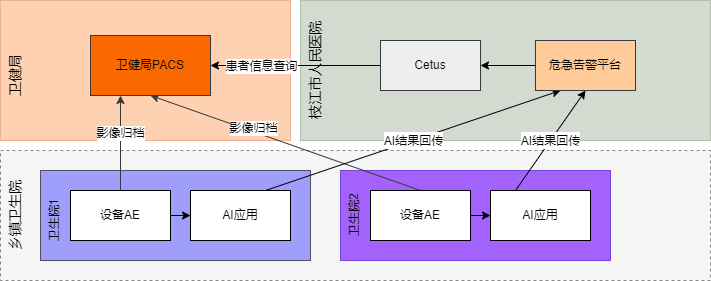

The diagram above was exported from draw.io. Its source (the exported page's mxGraphModel, read from the mxfile embedded in the PNG):
<mxGraphModel dx="942" dy="685" grid="1" gridSize="10" guides="1" tooltips="1" connect="1" arrows="1" fold="1" page="1" pageScale="1" pageWidth="1169" pageHeight="827" math="0" shadow="0">
  <root>
    <mxCell id="0" />
    <mxCell id="1" parent="0" />
    <mxCell id="apodYYFnsmA6dT8eJ6ix-19" value="" style="rounded=0;whiteSpace=wrap;html=1;opacity=60;fillColor=#eeeeee;strokeColor=#36393d;dashed=1;" parent="1" vertex="1">
      <mxGeometry x="50" y="250" width="710" height="130" as="geometry" />
    </mxCell>
    <mxCell id="apodYYFnsmA6dT8eJ6ix-33" value="" style="rounded=0;whiteSpace=wrap;html=1;fillColor=#6666FF;fontSize=14;opacity=60;" parent="1" vertex="1">
      <mxGeometry x="90" y="270" width="270" height="90" as="geometry" />
    </mxCell>
    <mxCell id="apodYYFnsmA6dT8eJ6ix-34" value="" style="rounded=0;whiteSpace=wrap;html=1;fillColor=#6a00ff;fontSize=14;opacity=60;strokeColor=#3700CC;fontColor=#ffffff;" parent="1" vertex="1">
      <mxGeometry x="390" y="270" width="270" height="90" as="geometry" />
    </mxCell>
    <mxCell id="apodYYFnsmA6dT8eJ6ix-24" value="" style="rounded=0;whiteSpace=wrap;html=1;opacity=30;fillColor=#fa6800;strokeColor=#C73500;fontColor=#ffffff;" parent="1" vertex="1">
      <mxGeometry x="50" y="100" width="290" height="140" as="geometry" />
    </mxCell>
    <mxCell id="apodYYFnsmA6dT8eJ6ix-20" value="" style="rounded=0;whiteSpace=wrap;html=1;opacity=30;fillColor=#6d8764;strokeColor=#3A5431;fontColor=#ffffff;" parent="1" vertex="1">
      <mxGeometry x="350" y="100" width="410" height="140" as="geometry" />
    </mxCell>
    <mxCell id="apodYYFnsmA6dT8eJ6ix-9" style="rounded=0;orthogonalLoop=1;jettySize=auto;html=1;exitX=0.5;exitY=0;exitDx=0;exitDy=0;entryX=0.25;entryY=1;entryDx=0;entryDy=0;fillColor=#ffcc99;strokeColor=#36393d;" parent="1" source="apodYYFnsmA6dT8eJ6ix-1" target="apodYYFnsmA6dT8eJ6ix-6" edge="1">
      <mxGeometry relative="1" as="geometry" />
    </mxCell>
    <mxCell id="apodYYFnsmA6dT8eJ6ix-44" value="影像归档" style="edgeLabel;html=1;align=center;verticalAlign=middle;resizable=0;points=[];fontSize=12;" parent="apodYYFnsmA6dT8eJ6ix-9" vertex="1" connectable="0">
      <mxGeometry x="0.2211" y="1" relative="1" as="geometry">
        <mxPoint as="offset" />
      </mxGeometry>
    </mxCell>
    <mxCell id="apodYYFnsmA6dT8eJ6ix-38" style="edgeStyle=none;rounded=0;orthogonalLoop=1;jettySize=auto;html=1;exitX=1;exitY=0.5;exitDx=0;exitDy=0;fontSize=12;" parent="1" source="apodYYFnsmA6dT8eJ6ix-1" target="apodYYFnsmA6dT8eJ6ix-12" edge="1">
      <mxGeometry relative="1" as="geometry" />
    </mxCell>
    <mxCell id="apodYYFnsmA6dT8eJ6ix-1" value="设备AE" style="rounded=0;whiteSpace=wrap;html=1;" parent="1" vertex="1">
      <mxGeometry x="120" y="290" width="100" height="50" as="geometry" />
    </mxCell>
    <mxCell id="apodYYFnsmA6dT8eJ6ix-10" style="rounded=0;orthogonalLoop=1;jettySize=auto;html=1;exitX=0.5;exitY=0;exitDx=0;exitDy=0;entryX=0.5;entryY=1;entryDx=0;entryDy=0;fillColor=#ffcc99;strokeColor=#36393d;" parent="1" source="apodYYFnsmA6dT8eJ6ix-2" target="apodYYFnsmA6dT8eJ6ix-6" edge="1">
      <mxGeometry relative="1" as="geometry" />
    </mxCell>
    <mxCell id="apodYYFnsmA6dT8eJ6ix-45" value="影像归档" style="edgeLabel;html=1;align=center;verticalAlign=middle;resizable=0;points=[];fontSize=12;" parent="apodYYFnsmA6dT8eJ6ix-10" vertex="1" connectable="0">
      <mxGeometry x="0.2511" y="-3" relative="1" as="geometry">
        <mxPoint as="offset" />
      </mxGeometry>
    </mxCell>
    <mxCell id="apodYYFnsmA6dT8eJ6ix-17" style="edgeStyle=none;rounded=0;orthogonalLoop=1;jettySize=auto;html=1;exitX=0.5;exitY=1;exitDx=0;exitDy=0;entryX=0.5;entryY=0;entryDx=0;entryDy=0;" parent="1" edge="1">
      <mxGeometry relative="1" as="geometry">
        <mxPoint x="450" y="330" as="sourcePoint" />
      </mxGeometry>
    </mxCell>
    <mxCell id="apodYYFnsmA6dT8eJ6ix-6" value="卫健局PACS" style="rounded=0;whiteSpace=wrap;html=1;strokeColor=#36393d;fillColor=#FA6800;" parent="1" vertex="1">
      <mxGeometry x="140" y="135" width="120" height="60" as="geometry" />
    </mxCell>
    <mxCell id="apodYYFnsmA6dT8eJ6ix-30" value="&lt;font style=&quot;font-size: 12px&quot;&gt;AI结果回传&lt;/font&gt;" style="edgeStyle=none;rounded=0;orthogonalLoop=1;jettySize=auto;html=1;exitX=0.75;exitY=0;exitDx=0;exitDy=0;entryX=0.25;entryY=1;entryDx=0;entryDy=0;fontSize=14;" parent="1" source="apodYYFnsmA6dT8eJ6ix-12" target="lNygnXjWMXEXaCHYzi4d-2" edge="1">
      <mxGeometry relative="1" as="geometry" />
    </mxCell>
    <mxCell id="apodYYFnsmA6dT8eJ6ix-12" value="AI应用" style="rounded=0;whiteSpace=wrap;html=1;" parent="1" vertex="1">
      <mxGeometry x="240" y="290" width="100" height="50" as="geometry" />
    </mxCell>
    <mxCell id="apodYYFnsmA6dT8eJ6ix-31" value="&lt;font style=&quot;font-size: 12px&quot;&gt;AI结果回传&lt;/font&gt;" style="edgeStyle=none;rounded=0;orthogonalLoop=1;jettySize=auto;html=1;exitX=0.25;exitY=0;exitDx=0;exitDy=0;entryX=0.5;entryY=1;entryDx=0;entryDy=0;fontSize=14;" parent="1" source="apodYYFnsmA6dT8eJ6ix-13" target="lNygnXjWMXEXaCHYzi4d-2" edge="1">
      <mxGeometry relative="1" as="geometry" />
    </mxCell>
    <mxCell id="apodYYFnsmA6dT8eJ6ix-13" value="AI应用" style="rounded=0;whiteSpace=wrap;html=1;" parent="1" vertex="1">
      <mxGeometry x="540" y="290" width="100" height="50" as="geometry" />
    </mxCell>
    <mxCell id="apodYYFnsmA6dT8eJ6ix-47" style="edgeStyle=none;rounded=0;orthogonalLoop=1;jettySize=auto;html=1;exitX=0;exitY=0.5;exitDx=0;exitDy=0;fontSize=12;" parent="1" source="apodYYFnsmA6dT8eJ6ix-25" target="apodYYFnsmA6dT8eJ6ix-6" edge="1">
      <mxGeometry relative="1" as="geometry" />
    </mxCell>
    <mxCell id="apodYYFnsmA6dT8eJ6ix-48" value="患者信息查询" style="edgeLabel;html=1;align=center;verticalAlign=middle;resizable=0;points=[];fontSize=12;" parent="apodYYFnsmA6dT8eJ6ix-47" vertex="1" connectable="0">
      <mxGeometry x="-0.5304" y="5" relative="1" as="geometry">
        <mxPoint x="-80" y="-5" as="offset" />
      </mxGeometry>
    </mxCell>
    <mxCell id="apodYYFnsmA6dT8eJ6ix-25" value="Cetus" style="rounded=0;whiteSpace=wrap;html=1;strokeColor=#36393d;fillColor=#eeeeee;" parent="1" vertex="1">
      <mxGeometry x="430" y="140" width="100" height="50" as="geometry" />
    </mxCell>
    <mxCell id="apodYYFnsmA6dT8eJ6ix-27" value="乡镇卫生院" style="text;html=1;strokeColor=none;fillColor=none;align=center;verticalAlign=top;whiteSpace=wrap;rounded=0;opacity=60;horizontal=0;fontSize=14;" parent="1" vertex="1">
      <mxGeometry x="50" y="275" width="40" height="80" as="geometry" />
    </mxCell>
    <mxCell id="apodYYFnsmA6dT8eJ6ix-28" value="枝江市人民医院" style="text;html=1;strokeColor=none;fillColor=none;align=center;verticalAlign=top;whiteSpace=wrap;rounded=0;opacity=60;horizontal=0;fontSize=14;" parent="1" vertex="1">
      <mxGeometry x="350" y="120" width="40" height="100" as="geometry" />
    </mxCell>
    <mxCell id="apodYYFnsmA6dT8eJ6ix-29" value="卫健局" style="text;html=1;strokeColor=none;fillColor=none;align=center;verticalAlign=top;whiteSpace=wrap;rounded=0;opacity=60;horizontal=0;fontSize=14;" parent="1" vertex="1">
      <mxGeometry x="50" y="125" width="40" height="100" as="geometry" />
    </mxCell>
    <mxCell id="apodYYFnsmA6dT8eJ6ix-35" value="卫生院1" style="text;html=1;strokeColor=none;fillColor=none;align=center;verticalAlign=top;whiteSpace=wrap;rounded=0;opacity=60;horizontal=0;fontSize=12;" parent="1" vertex="1">
      <mxGeometry x="90" y="280" width="30" height="80" as="geometry" />
    </mxCell>
    <mxCell id="apodYYFnsmA6dT8eJ6ix-36" value="卫生院2" style="text;html=1;strokeColor=none;fillColor=none;align=center;verticalAlign=top;whiteSpace=wrap;rounded=0;opacity=60;horizontal=0;fontSize=12;" parent="1" vertex="1">
      <mxGeometry x="390" y="275" width="30" height="80" as="geometry" />
    </mxCell>
    <mxCell id="apodYYFnsmA6dT8eJ6ix-39" style="edgeStyle=none;rounded=0;orthogonalLoop=1;jettySize=auto;html=1;exitX=1;exitY=0.5;exitDx=0;exitDy=0;entryX=0;entryY=0.5;entryDx=0;entryDy=0;fontSize=12;" parent="1" source="apodYYFnsmA6dT8eJ6ix-2" target="apodYYFnsmA6dT8eJ6ix-13" edge="1">
      <mxGeometry relative="1" as="geometry" />
    </mxCell>
    <mxCell id="apodYYFnsmA6dT8eJ6ix-2" value="设备AE" style="rounded=0;whiteSpace=wrap;html=1;" parent="1" vertex="1">
      <mxGeometry x="420" y="290" width="100" height="50" as="geometry" />
    </mxCell>
    <mxCell id="lNygnXjWMXEXaCHYzi4d-4" style="edgeStyle=orthogonalEdgeStyle;rounded=0;orthogonalLoop=1;jettySize=auto;html=1;exitX=0;exitY=0.5;exitDx=0;exitDy=0;entryX=1;entryY=0.5;entryDx=0;entryDy=0;" parent="1" source="lNygnXjWMXEXaCHYzi4d-2" target="apodYYFnsmA6dT8eJ6ix-25" edge="1">
      <mxGeometry relative="1" as="geometry" />
    </mxCell>
    <mxCell id="lNygnXjWMXEXaCHYzi4d-2" value="危急告警平台" style="rounded=0;whiteSpace=wrap;html=1;strokeColor=#36393d;fillColor=#ffcc99;" parent="1" vertex="1">
      <mxGeometry x="585" y="140" width="100" height="50" as="geometry" />
    </mxCell>
  </root>
</mxGraphModel>